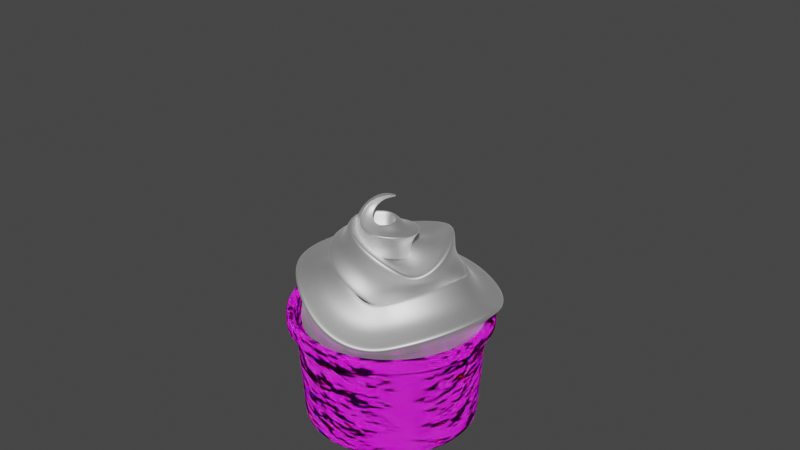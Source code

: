 # Source: ice_cream.blend  (saved by Blender 3.6.13; exported with 4.5.12 LTS)
import bpy
from mathutils import Matrix  # noqa: F401  (used for matrix-valued properties, if any)

bpy.ops.wm.read_factory_settings(use_empty=True)
scene = bpy.context.scene
scene.name = 'Scene'

# ---- collections
col_collection = bpy.data.collections.new('Collection'); scene.collection.children.link(col_collection)

# ---- images (referenced by path relative to the original .blend; pixels are not part of the script)
import os
ASSET_DIR = os.environ.get("B2B_ASSET_DIR", "")  # directory of the original .blend (textures are referenced by path, not embedded)
HERE = os.path.dirname(os.path.abspath(__file__))  # packed textures are extracted next to this script under _unpacked/

def load_image(name, relpath, width, height, colorspace="sRGB"):
    """Load a texture the original file referenced (path relative to the .blend, or extracted next to this script)."""
    p = next((c for c in (os.path.join(HERE, relpath), os.path.join(ASSET_DIR, relpath)) if relpath and os.path.exists(c)), "")
    if p:
        img = bpy.data.images.load(p, check_existing=True)
        img.name = name
    else:  # same state as the original file: an image datablock whose file is absent (Cycles renders it pink)
        img = bpy.data.images.new(name, width, height)
        img.source = "FILE"
        img.filepath = "//" + (relpath or name)
    img.colorspace_settings.name = colorspace
    return img
img_paper001_4k_jpg_roughness_jpg = load_image('Paper001_4K-JPG_Roughness.jpg', 'Paper001_4K-JPG_Roughness.jpg', 1024, 1024, 'Non-Color')
img_paper001_4k_jpg_normalgl_jpg = load_image('Paper001_4K-JPG_NormalGL.jpg', 'Paper001_4K-JPG_NormalGL.jpg', 1024, 1024, 'Non-Color')
img_paper001_4k_jpg_color_jpg = load_image('Paper001_4K-JPG_Color.jpg', 'Paper001_4K-JPG_Color.jpg', 1024, 1024, 'sRGB')
img_logo_png = load_image('logo.png', 'logo.png', 1024, 1024, 'sRGB')

# ---- materials (node trees are filled in below, after node groups)
mat_material_003 = bpy.data.materials.new('Material.003')
mat_material_003.use_transparent_shadow = False
mat_paper = bpy.data.materials.new('paper')
mat_paper.use_transparent_shadow = False

# ---- material node trees
mat_material_003.use_nodes = True; mat_material_003.node_tree.nodes.clear()
_N = mat_material_003.node_tree.nodes; _L = mat_material_003.node_tree.links
n0 = _N.new('ShaderNodeBsdfPrincipled'); n0.name = 'Principled BSDF'; n0.location = (-53, 350)
n0.distribution = 'GGX'
n0.subsurface_method = 'RANDOM_WALK_SKIN'
n0.inputs[0].default_value = (0.9904, 0.9904, 0.9904, 1.0)
n0.inputs[2].default_value = 0.6199
n0.inputs[3].default_value = 0.0
n0.inputs[8].default_value = 1.0
n0.inputs[9].default_value = (0.2, 0.2, 0.2)
n0.inputs[10].default_value = 0.04795
n0.inputs[11].default_value = 3.8
n0.inputs[12].default_value = 0.06022
n0.inputs[13].default_value = 0.9144
n0.inputs[19].default_value = 0.25
n0.inputs[20].default_value = 0.957
n0.inputs[24].default_value = 0.1505
n0.inputs[27].default_value = (0.0, 0.0, 0.0, 1.0)
n0.inputs[28].default_value = 1.0
n1 = _N.new('ShaderNodeOutputMaterial'); n1.name = 'Material Output'; n1.location = (237, 350)
_L.new(n0.outputs[0], n1.inputs[0])
n1.is_active_output = True
mat_paper.use_nodes = True; mat_paper.node_tree.nodes.clear()
_N = mat_paper.node_tree.nodes; _L = mat_paper.node_tree.links
n0 = _N.new('ShaderNodeTexImage'); n0.name = 'Image Texture.002'; n0.location = (-699, 61)
n0.image = img_paper001_4k_jpg_roughness_jpg
n1 = _N.new('ShaderNodeTexImage'); n1.name = 'Image Texture.001'; n1.location = (-711, -268)
n1.image = img_paper001_4k_jpg_normalgl_jpg
n2 = _N.new('ShaderNodeOutputMaterial'); n2.name = 'Material Output'; n2.location = (759, 327)
n3 = _N.new('ShaderNodeTexNoise'); n3.name = 'Noise Texture'; n3.location = (543, 204)
n3.inputs[2].default_value = 6.9
n4 = _N.new('ShaderNodeTexImage'); n4.name = 'Image Texture'; n4.location = (-719, 438)
n4.image = img_paper001_4k_jpg_color_jpg
n5 = _N.new('ShaderNodeRGBCurve'); n5.name = 'RGB Curves'; n5.location = (-410, 452)
_c = n5.mapping.curves[0]
while len(_c.points) > 2: _c.points.remove(_c.points[-1])
_c.points[0].location = (0.0, 0.0); _c.points[0].handle_type = 'AUTO'
_c.points[1].location = (0.19033, 0.73707); _c.points[1].handle_type = 'AUTO'
_p = _c.points.new(1.0, 1.0); _p.handle_type = 'AUTO'
_c = n5.mapping.curves[1]
while len(_c.points) > 2: _c.points.remove(_c.points[-1])
_c.points[0].location = (0.0, 0.0); _c.points[0].handle_type = 'AUTO'
_c.points[1].location = (0.52568, 0.26293); _c.points[1].handle_type = 'AUTO'
_p = _c.points.new(1.0, 1.0); _p.handle_type = 'AUTO'
_c = n5.mapping.curves[2]
while len(_c.points) > 2: _c.points.remove(_c.points[-1])
_c.points[0].location = (0.0, 0.0); _c.points[0].handle_type = 'AUTO'
_c.points[1].location = (0.87311, 0.51293); _c.points[1].handle_type = 'AUTO'
_p = _c.points.new(1.0, 1.0); _p.handle_type = 'AUTO'
_c = n5.mapping.curves[3]
while len(_c.points) > 2: _c.points.remove(_c.points[-1])
_c.points[0].location = (0.0, 0.0); _c.points[0].handle_type = 'AUTO'
_c.points[1].location = (0.39275, 0.60776); _c.points[1].handle_type = 'AUTO'
_p = _c.points.new(1.0, 1.0); _p.handle_type = 'AUTO'
n5.mapping.update()
n6 = _N.new('ShaderNodeMix'); n6.name = 'Mix'; n6.location = (-82, 759)
n6.data_type = 'RGBA'
n7 = _N.new('ShaderNodeTexImage'); n7.name = 'Image Texture.003'; n7.location = (-722, 809)
n7.image = img_logo_png
n7.extension = 'CLIP'
n8 = _N.new('ShaderNodeBsdfPrincipled'); n8.name = 'Principled BSDF'; n8.location = (176, 300)
n8.distribution = 'GGX'
n8.subsurface_method = 'RANDOM_WALK_SKIN'
n8.inputs[3].default_value = 1.45
n8.inputs[8].default_value = 1.0
n8.inputs[9].default_value = (3.4, 0.2, 0.1)
n8.inputs[10].default_value = 0.02405
n8.inputs[13].default_value = 0.02749
n8.inputs[27].default_value = (0.0, 0.0, 0.0, 1.0)
n8.inputs[28].default_value = 1.0
n9 = _N.new('ShaderNodeUVMap'); n9.name = 'UV Map'; n9.location = (-1027, 672)
n9.uv_map = 'Logo Map'
n10 = _N.new('ShaderNodeUVMap'); n10.name = 'UV Map.001'; n10.location = (-1079, 75)
n10.uv_map = 'Paper Map'
n11 = _N.new('ShaderNodeMix'); n11.name = 'Mix.001'; n11.location = (6, 180)
n11.data_type = 'RGBA'
n11.inputs[0].default_value = 0.02405
n11.inputs[7].default_value = (0.8, 0.8, 0.8, 1.0)
_L.new(n1.outputs[0], n8.inputs[5])
_L.new(n4.outputs[0], n5.inputs[1])
_L.new(n0.outputs[0], n8.inputs[2])
_L.new(n3.outputs[0], n2.inputs[2])
_L.new(n7.outputs[1], n6.inputs[0])
_L.new(n7.outputs[0], n6.inputs[7])
_L.new(n5.outputs[0], n6.inputs[6])
_L.new(n8.outputs[0], n2.inputs[0])
_L.new(n9.outputs[0], n7.inputs[0])
_L.new(n10.outputs[0], n4.inputs[0])
_L.new(n10.outputs[0], n0.inputs[0])
_L.new(n10.outputs[0], n1.inputs[0])
_L.new(n6.outputs[2], n11.inputs[6])
_L.new(n11.outputs[2], n8.inputs[0])
n2.is_active_output = True

# ---- world
world_world = bpy.data.worlds.new('World'); scene.world = world_world
world_world.use_nodes = True; world_world.node_tree.nodes.clear()
_N = world_world.node_tree.nodes; _L = world_world.node_tree.links
n0 = _N.new('ShaderNodeOutputWorld'); n0.name = 'World Output'; n0.location = (300, 300)
n1 = _N.new('ShaderNodeBackground'); n1.name = 'Background'; n1.location = (10, 300)
n1.inputs[0].default_value = (0.05088, 0.05088, 0.05088, 1.0)
_L.new(n1.outputs[0], n0.inputs[0])
n0.is_active_output = True
world_world.color = (0.05088, 0.05088, 0.05088)
world_world.use_sun_shadow = False
world_world.sun_shadow_jitter_overblur = 0.0

# ---- meshes
me_cylinder_002 = bpy.data.meshes.new('Cylinder.002')
me_cylinder_002.from_pydata([(1.487e-10, 0.8886, -0.575), (0.0, 0.9607, 0.1324), (0.1734, 0.8716, -0.575), (0.1874, 0.9422, 0.1324), (0.3401, 0.821, -0.575), (0.3676, 0.8875, 0.1324), (0.4937, 0.7389, -0.575), (0.5337, 0.7988, 0.1324), (0.6284, 0.6284, -0.575), (0.6793, 0.6793, 0.1324), (0.7389, 0.4937, -0.575), (0.7988, 0.5337, 0.1324), (0.821, 0.3401, -0.575), (0.8875, 0.3676, 0.1324), (0.8716, 0.1734, -0.575), (0.9422, 0.1874, 0.1324), (0.8886, -2.597e-11, -0.575), (0.9607, 0.0, 0.1324), (0.8716, -0.1734, -0.575), (0.9422, -0.1874, 0.1324), (0.821, -0.3401, -0.575), (0.8875, -0.3676, 0.1324), (0.7389, -0.4937, -0.575), (0.7988, -0.5337, 0.1324), (0.6284, -0.6284, -0.575), (0.6793, -0.6793, 0.1324), (0.4937, -0.7389, -0.575), (0.5337, -0.7988, 0.1324), (0.3401, -0.821, -0.575), (0.3676, -0.8875, 0.1324), (0.1734, -0.8716, -0.575), (0.1874, -0.9422, 0.1324), (1.487e-10, -0.8886, -0.575), (0.0, -0.9607, 0.1324), (-0.1734, -0.8716, -0.575), (-0.1874, -0.9422, 0.1324), (-0.3401, -0.821, -0.575), (-0.3676, -0.8875, 0.1324), (-0.4937, -0.7389, -0.575), (-0.5337, -0.7988, 0.1324), (-0.6284, -0.6284, -0.575), (-0.6793, -0.6793, 0.1324), (-0.7389, -0.4937, -0.575), (-0.7988, -0.5337, 0.1324), (-0.821, -0.3401, -0.575), (-0.8875, -0.3676, 0.1324), (-0.8716, -0.1734, -0.575), (-0.9422, -0.1874, 0.1324), (-0.8886, -2.597e-11, -0.575), (-0.9607, 0.0, 0.1324), (-0.8716, 0.1734, -0.575), (-0.9422, 0.1874, 0.1324), (-0.821, 0.3401, -0.575), (-0.8875, 0.3676, 0.1324), (-0.7389, 0.4937, -0.575), (-0.7988, 0.5337, 0.1324), (-0.6284, 0.6284, -0.575), (-0.6793, 0.6793, 0.1324), (-0.4937, 0.7389, -0.575), (-0.5337, 0.7988, 0.1324), (-0.3401, 0.821, -0.575), (-0.3676, 0.8875, 0.1324), (-0.1734, 0.8716, -0.575), (-0.1874, 0.9422, 0.1324), (1.487e-10, 0.925, -0.6091), (0.1805, 0.9073, -0.6091), (0.2123, 1.068, 0.6177), (-5.354e-10, 1.088, 0.6177), (0.354, 0.8546, -0.6091), (0.4165, 1.006, 0.6177), (0.5139, 0.7691, -0.6091), (0.6047, 0.905, 0.6177), (0.6541, 0.6541, -0.6091), (0.7696, 0.7696, 0.6177), (0.7691, 0.5139, -0.6091), (0.905, 0.6047, 0.6177), (0.8546, 0.354, -0.6091), (1.006, 0.4165, 0.6177), (0.9073, 0.1805, -0.6091), (1.068, 0.2123, 0.6177), (0.925, -2.597e-11, -0.6091), (1.088, 0.0, 0.6177), (0.9073, -0.1805, -0.6091), (1.068, -0.2123, 0.6177), (0.8546, -0.354, -0.6091), (1.006, -0.4165, 0.6177), (0.7691, -0.5139, -0.6091), (0.905, -0.6047, 0.6177), (0.6541, -0.6541, -0.6091), (0.7696, -0.7696, 0.6177), (0.5139, -0.7691, -0.6091), (0.6047, -0.905, 0.6177), (0.354, -0.8546, -0.6091), (0.4165, -1.006, 0.6177), (0.1805, -0.9073, -0.6091), (0.2123, -1.068, 0.6177), (1.487e-10, -0.925, -0.6091), (-5.354e-10, -1.088, 0.6177), (-0.1805, -0.9073, -0.6091), (-0.2123, -1.068, 0.6177), (-0.354, -0.8546, -0.6091), (-0.4165, -1.006, 0.6177), (-0.5139, -0.7691, -0.6091), (-0.6047, -0.905, 0.6177), (-0.6541, -0.6541, -0.6091), (-0.7696, -0.7696, 0.6177), (-0.7691, -0.5139, -0.6091), (-0.905, -0.6047, 0.6177), (-0.8546, -0.354, -0.6091), (-1.006, -0.4165, 0.6177), (-0.9073, -0.1805, -0.6091), (-1.068, -0.2123, 0.6177), (-0.925, -2.597e-11, -0.6091), (-1.088, 0.0, 0.6177), (-0.9073, 0.1805, -0.6091), (-1.068, 0.2123, 0.6177), (-0.8546, 0.354, -0.6091), (-1.006, 0.4165, 0.6177), (-0.7691, 0.5139, -0.6091), (-0.905, 0.6047, 0.6177), (-0.6541, 0.6541, -0.6091), (-0.7696, 0.7696, 0.6177), (-0.5139, 0.7691, -0.6091), (-0.6047, 0.905, 0.6177), (-0.354, 0.8546, -0.6091), (-0.4165, 1.006, 0.6177), (-0.1805, 0.9073, -0.6091), (-0.2123, 1.068, 0.6177), (0.0, 1.0, 0.495), (0.2123, 1.068, 0.4898), (0.4165, 1.006, 0.4898), (0.6047, 0.905, 0.4898), (0.7696, 0.7696, 0.4898), (0.905, 0.6047, 0.4898), (1.006, 0.4165, 0.4898), (1.068, 0.2123, 0.4898), (1.088, 0.0, 0.4898), (1.068, -0.2123, 0.4898), (1.006, -0.4165, 0.4898), (0.905, -0.6047, 0.4898), (0.7696, -0.7696, 0.4898), (0.6047, -0.905, 0.4898), (0.4165, -1.006, 0.4898), (0.2123, -1.068, 0.4898), (-5.354e-10, -1.088, 0.4898), (-0.2123, -1.068, 0.4898), (-0.4165, -1.006, 0.4898), (-0.6047, -0.905, 0.4898), (-0.7696, -0.7696, 0.4898), (-0.905, -0.6047, 0.4898), (-1.006, -0.4165, 0.4898), (-1.068, -0.2123, 0.4898), (-1.088, 0.0, 0.4898), (-1.068, 0.2123, 0.4898), (-1.006, 0.4165, 0.4898), (-0.905, 0.6047, 0.4898), (-0.7696, 0.7696, 0.4898), (-0.6047, 0.905, 0.4898), (-0.4165, 1.006, 0.4898), (-0.2123, 1.068, 0.4898), (0.1951, 0.9808, 0.6125), (0.0, 1.0, 0.6125), (0.3827, 0.9239, 0.6125), (0.5556, 0.8315, 0.6125), (0.7071, 0.7071, 0.6125), (0.8315, 0.5556, 0.6125), (0.9239, 0.3827, 0.6125), (0.9808, 0.1951, 0.6125), (1.0, 0.0, 0.6125), (0.9808, -0.1951, 0.6125), (0.9239, -0.3827, 0.6125), (0.8315, -0.5556, 0.6125), (0.7071, -0.7071, 0.6125), (0.5556, -0.8315, 0.6125), (0.3827, -0.9239, 0.6125), (0.1951, -0.9808, 0.6125), (0.0, -1.0, 0.6125), (-0.1951, -0.9808, 0.6125), (-0.3827, -0.9239, 0.6125), (-0.5556, -0.8315, 0.6125), (-0.7071, -0.7071, 0.6125), (-0.8315, -0.5556, 0.6125), (-0.9239, -0.3827, 0.6125), (-0.9808, -0.1951, 0.6125), (-1.0, 0.0, 0.6125), (-0.9808, 0.1951, 0.6125), (-0.9239, 0.3827, 0.6125), (-0.8315, 0.5556, 0.6125), (-0.7071, 0.7071, 0.6125), (-0.5556, 0.8315, 0.6125), (-0.3827, 0.9239, 0.6125), (-0.1951, 0.9808, 0.6125), (-0.1951, 0.9808, 0.495), (-5.354e-10, 1.088, 0.4898), (-0.3827, 0.9239, 0.495), (-0.5556, 0.8315, 0.495), (-0.7071, 0.7071, 0.495), (-0.8315, 0.5556, 0.495), (-0.9239, 0.3827, 0.495), (-0.9808, 0.1951, 0.495), (-1.0, 0.0, 0.495), (-0.9808, -0.1951, 0.495), (-0.9239, -0.3827, 0.495), (-0.8315, -0.5556, 0.495), (-0.7071, -0.7071, 0.495), (-0.5556, -0.8315, 0.495), (-0.3827, -0.9239, 0.495), (-0.1951, -0.9808, 0.495), (0.0, -1.0, 0.495), (0.1951, -0.9808, 0.495), (0.3827, -0.9239, 0.495), (0.5556, -0.8315, 0.495), (0.7071, -0.7071, 0.495), (0.8315, -0.5556, 0.495), (0.9239, -0.3827, 0.495), (0.9808, -0.1951, 0.495), (1.0, 0.0, 0.495), (0.9808, 0.1951, 0.495), (0.9239, 0.3827, 0.495), (0.8315, 0.5556, 0.495), (0.7071, 0.7071, 0.495), (0.5556, 0.8315, 0.495), (0.3827, 0.9239, 0.495), (0.1951, 0.9808, 0.495)], [], [(193, 67, 66, 129), (129, 66, 69, 130), (130, 69, 71, 131), (131, 71, 73, 132), (132, 73, 75, 133), (133, 75, 77, 134), (134, 77, 79, 135), (135, 79, 81, 136), (136, 81, 83, 137), (137, 83, 85, 138), (138, 85, 87, 139), (139, 87, 89, 140), (140, 89, 91, 141), (141, 91, 93, 142), (142, 93, 95, 143), (143, 95, 97, 144), (144, 97, 99, 145), (145, 99, 101, 146), (146, 101, 103, 147), (147, 103, 105, 148), (148, 105, 107, 149), (149, 107, 109, 150), (150, 109, 111, 151), (151, 111, 113, 152), (152, 113, 115, 153), (153, 115, 117, 154), (154, 117, 119, 155), (155, 119, 121, 156), (156, 121, 123, 157), (157, 123, 125, 158), (3, 1, 63, 61, 59, 57, 55, 53, 51, 49, 47, 45, 43, 41, 39, 37, 35, 33, 31, 29, 27, 25, 23, 21, 19, 17, 15, 13, 11, 9, 7, 5), (158, 125, 127, 159), (159, 127, 67, 193), (0, 2, 4, 6, 8, 10, 12, 14, 16, 18, 20, 22, 24, 26, 28, 30, 32, 34, 36, 38, 40, 42, 44, 46, 48, 50, 52, 54, 56, 58, 60, 62), (2, 0, 64, 65), (1, 3, 160, 161), (4, 2, 65, 68), (3, 5, 162, 160), (6, 4, 68, 70), (5, 7, 163, 162), (8, 6, 70, 72), (7, 9, 164, 163), (10, 8, 72, 74), (9, 11, 165, 164), (12, 10, 74, 76), (11, 13, 166, 165), (14, 12, 76, 78), (13, 15, 167, 166), (16, 14, 78, 80), (15, 17, 168, 167), (18, 16, 80, 82), (17, 19, 169, 168), (20, 18, 82, 84), (19, 21, 170, 169), (22, 20, 84, 86), (21, 23, 171, 170), (24, 22, 86, 88), (23, 25, 172, 171), (26, 24, 88, 90), (25, 27, 173, 172), (28, 26, 90, 92), (27, 29, 174, 173), (30, 28, 92, 94), (29, 31, 175, 174), (32, 30, 94, 96), (31, 33, 176, 175), (34, 32, 96, 98), (33, 35, 177, 176), (36, 34, 98, 100), (35, 37, 178, 177), (38, 36, 100, 102), (37, 39, 179, 178), (40, 38, 102, 104), (39, 41, 180, 179), (42, 40, 104, 106), (41, 43, 181, 180), (44, 42, 106, 108), (43, 45, 182, 181), (46, 44, 108, 110), (45, 47, 183, 182), (48, 46, 110, 112), (47, 49, 184, 183), (50, 48, 112, 114), (49, 51, 185, 184), (52, 50, 114, 116), (51, 53, 186, 185), (54, 52, 116, 118), (53, 55, 187, 186), (56, 54, 118, 120), (55, 57, 188, 187), (58, 56, 120, 122), (57, 59, 189, 188), (60, 58, 122, 124), (59, 61, 190, 189), (62, 60, 124, 126), (61, 63, 191, 190), (0, 62, 126, 64), (63, 1, 161, 191), (126, 192, 128, 64), (124, 194, 192, 126), (122, 195, 194, 124), (120, 196, 195, 122), (118, 197, 196, 120), (116, 198, 197, 118), (114, 199, 198, 116), (112, 200, 199, 114), (110, 201, 200, 112), (108, 202, 201, 110), (106, 203, 202, 108), (104, 204, 203, 106), (102, 205, 204, 104), (100, 206, 205, 102), (98, 207, 206, 100), (96, 208, 207, 98), (94, 209, 208, 96), (92, 210, 209, 94), (90, 211, 210, 92), (88, 212, 211, 90), (86, 213, 212, 88), (84, 214, 213, 86), (82, 215, 214, 84), (80, 216, 215, 82), (78, 217, 216, 80), (76, 218, 217, 78), (74, 219, 218, 76), (72, 220, 219, 74), (70, 221, 220, 72), (68, 222, 221, 70), (65, 223, 222, 68), (64, 128, 223, 65), (66, 67, 161, 160), (69, 66, 160, 162), (71, 69, 162, 163), (73, 71, 163, 164), (75, 73, 164, 165), (77, 75, 165, 166), (79, 77, 166, 167), (81, 79, 167, 168), (83, 81, 168, 169), (85, 83, 169, 170), (87, 85, 170, 171), (89, 87, 171, 172), (91, 89, 172, 173), (93, 91, 173, 174), (95, 93, 174, 175), (97, 95, 175, 176), (99, 97, 176, 177), (101, 99, 177, 178), (103, 101, 178, 179), (105, 103, 179, 180), (107, 105, 180, 181), (109, 107, 181, 182), (111, 109, 182, 183), (113, 111, 183, 184), (115, 113, 184, 185), (117, 115, 185, 186), (119, 117, 186, 187), (121, 119, 187, 188), (123, 121, 188, 189), (125, 123, 189, 190), (127, 125, 190, 191), (67, 127, 191, 161), (159, 193, 128, 192), (158, 159, 192, 194), (157, 158, 194, 195), (156, 157, 195, 196), (155, 156, 196, 197), (154, 155, 197, 198), (153, 154, 198, 199), (152, 153, 199, 200), (151, 152, 200, 201), (150, 151, 201, 202), (149, 150, 202, 203), (148, 149, 203, 204), (147, 148, 204, 205), (146, 147, 205, 206), (145, 146, 206, 207), (144, 145, 207, 208), (143, 144, 208, 209), (142, 143, 209, 210), (141, 142, 210, 211), (140, 141, 211, 212), (139, 140, 212, 213), (138, 139, 213, 214), (137, 138, 214, 215), (136, 137, 215, 216), (135, 136, 216, 217), (134, 135, 217, 218), (133, 134, 218, 219), (132, 133, 219, 220), (131, 132, 220, 221), (130, 131, 221, 222), (129, 130, 222, 223), (193, 129, 223, 128)])
_k = {(64, 65): 0.6, (160, 161): 0.35624, (65, 68): 0.6, (160, 162): 0.35624, (68, 70): 0.6, (162, 163): 0.35624, (70, 72): 0.6, (163, 164): 0.35624, (72, 74): 0.6, (164, 165): 0.35624, (74, 76): 0.6, (165, 166): 0.35624, (76, 78): 0.6, (166, 167): 0.35624, (78, 80): 0.6, (167, 168): 0.35624, (80, 82): 0.6, (168, 169): 0.35624, (82, 84): 0.6, (169, 170): 0.35624, (84, 86): 0.6, (170, 171): 0.35624, (86, 88): 0.6, (171, 172): 0.35624, (88, 90): 0.6, (172, 173): 0.35624, (90, 92): 0.6, (173, 174): 0.35624, (92, 94): 0.6, (174, 175): 0.35624, (94, 96): 0.6, (175, 176): 0.35624, (96, 98): 0.6, (176, 177): 0.35624, (98, 100): 0.6, (177, 178): 0.35624, (100, 102): 0.6, (178, 179): 0.35624, (102, 104): 0.6, (179, 180): 0.35624, (104, 106): 0.6, (180, 181): 0.35624, (106, 108): 0.6, (181, 182): 0.35624, (108, 110): 0.6, (182, 183): 0.35624, (110, 112): 0.6, (183, 184): 0.35624, (112, 114): 0.6, (184, 185): 0.35624, (114, 116): 0.6, (185, 186): 0.35624, (116, 118): 0.6, (186, 187): 0.35624, (118, 120): 0.6, (187, 188): 0.35624, (120, 122): 0.6, (188, 189): 0.35624, (122, 124): 0.6, (189, 190): 0.35624, (124, 126): 0.6, (190, 191): 0.35624, (64, 126): 0.6, (161, 191): 0.35624, (0, 2): 1.0, (1, 3): 1.0, (2, 4): 1.0, (3, 5): 1.0, (4, 6): 1.0, (5, 7): 1.0, (6, 8): 1.0, (7, 9): 1.0, (8, 10): 1.0, (9, 11): 1.0, (10, 12): 1.0, (11, 13): 1.0, (12, 14): 1.0, (13, 15): 1.0, (14, 16): 1.0, (15, 17): 1.0, (16, 18): 1.0, (17, 19): 1.0, (18, 20): 1.0, (19, 21): 1.0, (20, 22): 1.0, (21, 23): 1.0, (22, 24): 1.0, (23, 25): 1.0, (24, 26): 1.0, (25, 27): 1.0, (26, 28): 1.0, (27, 29): 1.0, (28, 30): 1.0, (29, 31): 1.0, (30, 32): 1.0, (31, 33): 1.0, (32, 34): 1.0, (33, 35): 1.0, (34, 36): 1.0, (35, 37): 1.0, (36, 38): 1.0, (37, 39): 1.0, (38, 40): 1.0, (39, 41): 1.0, (40, 42): 1.0, (41, 43): 1.0, (42, 44): 1.0, (43, 45): 1.0, (44, 46): 1.0, (45, 47): 1.0, (46, 48): 1.0, (47, 49): 1.0, (48, 50): 1.0, (49, 51): 1.0, (50, 52): 1.0, (51, 53): 1.0, (52, 54): 1.0, (53, 55): 1.0, (54, 56): 1.0, (55, 57): 1.0, (56, 58): 1.0, (57, 59): 1.0, (58, 60): 1.0, (59, 61): 1.0, (60, 62): 1.0, (61, 63): 1.0, (0, 62): 1.0, (1, 63): 1.0, (128, 192): 0.96493, (192, 194): 0.96493, (194, 195): 0.96493, (195, 196): 0.96493, (196, 197): 0.96493, (197, 198): 0.96493, (198, 199): 0.96493, (199, 200): 0.96493, (200, 201): 0.96493, (201, 202): 0.96493, (202, 203): 0.96493, (203, 204): 0.96493, (204, 205): 0.96493, (205, 206): 0.96493, (206, 207): 0.96493, (207, 208): 0.96493, (208, 209): 0.96493, (209, 210): 0.96493, (210, 211): 0.96493, (211, 212): 0.96493, (212, 213): 0.96493, (213, 214): 0.96493, (214, 215): 0.96493, (215, 216): 0.96493, (216, 217): 0.96493, (217, 218): 0.96493, (218, 219): 0.96493, (219, 220): 0.96493, (220, 221): 0.96493, (221, 222): 0.96493, (222, 223): 0.96493, (128, 223): 0.96493, (66, 67): 0.28046, (66, 69): 0.28046, (69, 71): 0.28046, (71, 73): 0.28046, (73, 75): 0.28046, (75, 77): 0.28046, (77, 79): 0.28046, (79, 81): 0.28046, (81, 83): 0.28046, (83, 85): 0.28046, (85, 87): 0.28046, (87, 89): 0.28046, (89, 91): 0.28046, (91, 93): 0.28046, (93, 95): 0.28046, (95, 97): 0.28046, (97, 99): 0.28046, (99, 101): 0.28046, (101, 103): 0.28046, (103, 105): 0.28046, (105, 107): 0.28046, (107, 109): 0.28046, (109, 111): 0.28046, (111, 113): 0.28046, (113, 115): 0.28046, (115, 117): 0.28046, (117, 119): 0.28046, (119, 121): 0.28046, (121, 123): 0.28046, (123, 125): 0.28046, (125, 127): 0.28046, (67, 127): 0.28046, (159, 193): 1.0, (158, 159): 1.0, (157, 158): 1.0, (156, 157): 1.0, (155, 156): 1.0, (154, 155): 1.0, (153, 154): 1.0, (152, 153): 1.0, (151, 152): 1.0, (150, 151): 1.0, (149, 150): 1.0, (148, 149): 1.0, (147, 148): 1.0, (146, 147): 1.0, (145, 146): 1.0, (144, 145): 1.0, (143, 144): 1.0, (142, 143): 1.0, (141, 142): 1.0, (140, 141): 1.0, (139, 140): 1.0, (138, 139): 1.0, (137, 138): 1.0, (136, 137): 1.0, (135, 136): 1.0, (134, 135): 1.0, (133, 134): 1.0, (132, 133): 1.0, (131, 132): 1.0, (130, 131): 1.0, (129, 130): 1.0, (129, 193): 1.0}
me_cylinder_002.attributes.new('crease_edge', 'FLOAT', 'EDGE').data.foreach_set('value', [_k.get((min(e.vertices), max(e.vertices)), 0.0) for e in me_cylinder_002.edges])
_uv = me_cylinder_002.uv_layers.new(name='Paper Map')
_uv.uv.foreach_set('vector', [0.7908, 0.5424, 0.76, 0.5358, 0.7607, 0.4539, 0.7919, 0.451, 0.7919, 0.451, 0.7607, 0.4539, 0.7527, 0.3728, 0.7834, 0.3601, 0.7834, 0.3601, 0.7527, 0.3728, 0.7352, 0.2946, 0.7642, 0.271, 0.7642, 0.271, 0.7352, 0.2946, 0.709, 0.2228, 0.7343, 0.1896, 0.7343, 0.1896, 0.709, 0.2228, 0.6744, 0.1631, 0.695, 0.122, 0.695, 0.122, 0.6744, 0.1631, 0.6338, 0.1168, 0.6494, 0.06989, 0.6494, 0.06989, 0.6338, 0.1168, 0.5893, 0.08393, 0.5995, 0.03297, 0.5995, 0.03297, 0.5893, 0.08393, 0.5416, 0.06601, 0.546, 0.013, 0.546, 0.013, 0.5416, 0.06601, 0.4927, 0.06434, 0.491, 0.01001, 0.491, 0.01001, 0.4927, 0.06434, 0.4443, 0.07782, 0.4367, 0.02485, 0.4367, 0.02485, 0.4443, 0.07782, 0.3978, 0.1077, 0.384, 0.05801, 0.384, 0.05801, 0.3978, 0.1077, 0.3555, 0.1527, 0.336, 0.1085, 0.336, 0.1085, 0.3555, 0.1527, 0.3197, 0.212, 0.2954, 0.1757, 0.2954, 0.1757, 0.3197, 0.212, 0.2917, 0.2819, 0.2638, 0.2551, 0.2638, 0.2551, 0.2917, 0.2819, 0.2728, 0.3589, 0.2428, 0.3422, 0.2428, 0.3422, 0.2728, 0.3589, 0.2626, 0.4397, 0.2319, 0.433, 0.2319, 0.433, 0.2626, 0.4397, 0.262, 0.5215, 0.2308, 0.5244, 0.2308, 0.5244, 0.262, 0.5215, 0.2699, 0.6026, 0.2392, 0.6152, 0.2392, 0.6152, 0.2699, 0.6026, 0.2874, 0.6807, 0.2584, 0.7043, 0.2584, 0.7043, 0.2874, 0.6807, 0.3136, 0.7525, 0.2883, 0.7857, 0.2883, 0.7857, 0.3136, 0.7525, 0.3482, 0.8122, 0.3275, 0.8533, 0.3275, 0.8533, 0.3482, 0.8122, 0.3887, 0.8585, 0.3732, 0.9054, 0.3732, 0.9054, 0.3887, 0.8585, 0.4333, 0.8914, 0.423, 0.9424, 0.423, 0.9424, 0.4333, 0.8914, 0.481, 0.9094, 0.4766, 0.9624, 0.4766, 0.9624, 0.481, 0.9094, 0.5299, 0.9111, 0.5316, 0.9655, 0.5316, 0.9655, 0.5299, 0.9111, 0.5783, 0.8977, 0.5859, 0.9507, 0.5859, 0.9507, 0.5783, 0.8977, 0.6248, 0.8678, 0.6386, 0.9175, 0.6386, 0.9175, 0.6248, 0.8678, 0.6671, 0.8228, 0.6867, 0.867, 0.6867, 0.867, 0.6671, 0.8228, 0.703, 0.7635, 0.7272, 0.7998, 0.7272, 0.7998, 0.703, 0.7635, 0.731, 0.6936, 0.7589, 0.7204, 0.7845, 0.6751, 0.776, 0.6402, 0.7716, 0.603, 0.7716, 0.5652, 0.776, 0.5281, 0.7845, 0.4931, 0.7968, 0.4616, 0.8125, 0.4349, 0.8309, 0.4138, 0.8514, 0.3994, 0.8732, 0.392, 0.8954, 0.392, 0.9172, 0.3994, 0.9377, 0.4138, 0.9561, 0.4349, 0.9718, 0.4616, 0.9842, 0.4931, 0.9927, 0.5281, 0.997, 0.5652, 0.997, 0.603, 0.9927, 0.6402, 0.9842, 0.6751, 0.9718, 0.7066, 0.9561, 0.7334, 0.9377, 0.7544, 0.9172, 0.7689, 0.8954, 0.7763, 0.8732, 0.7763, 0.8514, 0.7689, 0.8309, 0.7544, 0.8125, 0.7334, 0.7968, 0.7066, 0.7589, 0.7204, 0.731, 0.6936, 0.7498, 0.6166, 0.7799, 0.6333, 0.7799, 0.6333, 0.7498, 0.6166, 0.76, 0.5358, 0.7908, 0.5424, 0.6843, 0.1252, 0.724, 0.1929, 0.7552, 0.2726, 0.7767, 0.3611, 0.7877, 0.455, 0.7877, 0.5508, 0.7767, 0.6447, 0.7552, 0.7332, 0.724, 0.8129, 0.6843, 0.8806, 0.6376, 0.9338, 0.5857, 0.9704, 0.5306, 0.9891, 0.4745, 0.9891, 0.4194, 0.9704, 0.3675, 0.9338, 0.3208, 0.8806, 0.2811, 0.8129, 0.2498, 0.7332, 0.2284, 0.6447, 0.2174, 0.5508, 0.2174, 0.455, 0.2284, 0.3611, 0.2498, 0.2726, 0.2811, 0.1929, 0.3208, 0.1252, 0.3675, 0.072, 0.4194, 0.03534, 0.4745, 0.01666, 0.5306, 0.01666, 0.5857, 0.03534, 0.6376, 0.072, 0.7977, 0.5353, 0.7974, 0.4515, 0.8233, 0.4468, 0.824, 0.5389, 0.6867, 0.5404, 0.6876, 0.4826, 0.7998, 0.4668, 0.7982, 0.5617, 0.7886, 0.6177, 0.7977, 0.5353, 0.824, 0.5389, 0.8142, 0.6301, 0.6876, 0.4826, 0.6818, 0.4256, 0.79, 0.3733, 0.7998, 0.4668, 0.7701, 0.6956, 0.7886, 0.6177, 0.8142, 0.6301, 0.7938, 0.7164, 0.6818, 0.4256, 0.6694, 0.3716, 0.7693, 0.2835, 0.79, 0.3733, 0.7427, 0.7659, 0.7701, 0.6956, 0.7938, 0.7164, 0.7637, 0.7946, 0.6694, 0.3716, 0.6508, 0.3228, 0.7392, 0.2011, 0.7693, 0.2835, 0.7075, 0.8259, 0.7427, 0.7659, 0.7637, 0.7946, 0.7248, 0.862, 0.6508, 0.3228, 0.6273, 0.2817, 0.6997, 0.132, 0.7392, 0.2011, 0.6662, 0.8729, 0.7075, 0.8259, 0.7248, 0.862, 0.6785, 0.9129, 0.6273, 0.2817, 0.5996, 0.2491, 0.6533, 0.07782, 0.6997, 0.132, 0.6204, 0.9043, 0.6662, 0.8729, 0.6785, 0.9129, 0.6279, 0.9485, 0.5996, 0.2491, 0.5681, 0.2262, 0.6015, 0.04061, 0.6533, 0.07782, 0.5718, 0.9202, 0.6204, 0.9043, 0.6279, 0.9485, 0.574, 0.9648, 0.5681, 0.2262, 0.5341, 0.2141, 0.5462, 0.02071, 0.6015, 0.04061, 0.5226, 0.9189, 0.5718, 0.9202, 0.574, 0.9648, 0.5199, 0.964, 0.5341, 0.2141, 0.4993, 0.2124, 0.4897, 0.01744, 0.5462, 0.02071, 0.474, 0.9014, 0.5226, 0.9189, 0.5199, 0.964, 0.4662, 0.9452, 0.4993, 0.2124, 0.465, 0.2221, 0.4338, 0.03392, 0.4897, 0.01744, 0.4278, 0.8682, 0.474, 0.9014, 0.4662, 0.9452, 0.4151, 0.9091, 0.465, 0.2221, 0.4325, 0.243, 0.3804, 0.06871, 0.4338, 0.03392, 0.3862, 0.8196, 0.4278, 0.8682, 0.4151, 0.9091, 0.3684, 0.8561, 0.4325, 0.243, 0.4031, 0.2742, 0.332, 0.1213, 0.3804, 0.06871, 0.3506, 0.7586, 0.3862, 0.8196, 0.3684, 0.8561, 0.3292, 0.7874, 0.4031, 0.2742, 0.3778, 0.3145, 0.2905, 0.1887, 0.332, 0.1213, 0.323, 0.687, 0.3506, 0.7586, 0.3292, 0.7874, 0.299, 0.708, 0.3778, 0.3145, 0.3578, 0.3622, 0.2581, 0.2688, 0.2905, 0.1887, 0.3043, 0.6082, 0.323, 0.687, 0.299, 0.708, 0.2786, 0.6207, 0.3578, 0.3622, 0.3436, 0.4154, 0.2357, 0.3572, 0.2581, 0.2688, 0.2947, 0.5254, 0.3043, 0.6082, 0.2786, 0.6207, 0.2686, 0.5295, 0.3436, 0.4154, 0.3359, 0.4721, 0.2245, 0.4508, 0.2357, 0.3572, 0.2951, 0.441, 0.2947, 0.5254, 0.2686, 0.5295, 0.2686, 0.4368, 0.3359, 0.4721, 0.3349, 0.53, 0.2229, 0.5456, 0.2245, 0.4508, 0.3049, 0.3579, 0.2951, 0.441, 0.2686, 0.4368, 0.2792, 0.345, 0.3349, 0.53, 0.3408, 0.587, 0.2327, 0.6391, 0.2229, 0.5456, 0.3239, 0.2796, 0.3049, 0.3579, 0.2792, 0.345, 0.3002, 0.2583, 0.3408, 0.587, 0.3531, 0.6409, 0.2533, 0.7288, 0.2327, 0.6391, 0.3516, 0.2091, 0.3239, 0.2796, 0.3002, 0.2583, 0.3307, 0.1801, 0.3531, 0.6409, 0.3715, 0.6895, 0.2834, 0.8112, 0.2533, 0.7288, 0.3871, 0.1492, 0.3516, 0.2091, 0.3307, 0.1801, 0.3699, 0.1131, 0.3715, 0.6895, 0.395, 0.7306, 0.3229, 0.8802, 0.2834, 0.8112, 0.4283, 0.1026, 0.3871, 0.1492, 0.3699, 0.1131, 0.4161, 0.06274, 0.395, 0.7306, 0.423, 0.7635, 0.3693, 0.9345, 0.3229, 0.8802, 0.4739, 0.07111, 0.4283, 0.1026, 0.4161, 0.06274, 0.4664, 0.02715, 0.423, 0.7635, 0.4546, 0.7864, 0.4211, 0.9718, 0.3693, 0.9345, 0.5221, 0.0557, 0.4739, 0.07111, 0.4664, 0.02715, 0.52, 0.0114, 0.4546, 0.7864, 0.4886, 0.7984, 0.4764, 0.9917, 0.4211, 0.9718, 0.571, 0.05697, 0.5221, 0.0557, 0.52, 0.0114, 0.5737, 0.01227, 0.4886, 0.7984, 0.5234, 0.8001, 0.533, 0.995, 0.4764, 0.9917, 0.619, 0.07473, 0.571, 0.05697, 0.5737, 0.01227, 0.627, 0.03129, 0.5234, 0.8001, 0.5577, 0.7904, 0.5888, 0.9786, 0.533, 0.995, 0.6646, 0.1085, 0.619, 0.07473, 0.627, 0.03129, 0.6775, 0.06796, 0.5577, 0.7904, 0.5901, 0.7695, 0.6422, 0.9438, 0.5888, 0.9786, 0.7058, 0.1574, 0.6646, 0.1085, 0.6775, 0.06796, 0.7237, 0.1214, 0.5901, 0.7695, 0.6196, 0.7383, 0.6906, 0.8913, 0.6422, 0.9438, 0.7409, 0.2189, 0.7058, 0.1574, 0.7237, 0.1214, 0.7623, 0.1904, 0.6196, 0.7383, 0.6449, 0.698, 0.7322, 0.8238, 0.6906, 0.8913, 0.7681, 0.2907, 0.7409, 0.2189, 0.7623, 0.1904, 0.7921, 0.2698, 0.6449, 0.698, 0.6649, 0.6502, 0.7646, 0.7437, 0.7322, 0.8238, 0.7873, 0.3693, 0.7681, 0.2907, 0.7921, 0.2698, 0.8128, 0.3564, 0.6649, 0.6502, 0.679, 0.597, 0.787, 0.6553, 0.7646, 0.7437, 0.7974, 0.4515, 0.7873, 0.3693, 0.8128, 0.3564, 0.8233, 0.4468, 0.679, 0.597, 0.6867, 0.5404, 0.7982, 0.5617, 0.787, 0.6553, 0.5552, 0.4061, 0.7118, 0.1843, 0.7429, 0.264, 0.565, 0.4289, 0.543, 0.3867, 0.672, 0.116, 0.7118, 0.1843, 0.5552, 0.4061, 0.5288, 0.3718, 0.6248, 0.06202, 0.672, 0.116, 0.543, 0.3867, 0.5131, 0.3618, 0.5721, 0.02452, 0.6248, 0.06202, 0.5288, 0.3718, 0.4965, 0.3573, 0.5159, 0.005226, 0.5721, 0.02452, 0.5131, 0.3618, 0.4798, 0.3583, 0.4582, 0.005102, 0.5159, 0.005226, 0.4965, 0.3573, 0.4636, 0.3649, 0.4013, 0.0244, 0.4582, 0.005102, 0.4798, 0.3583, 0.4484, 0.3768, 0.3475, 0.06262, 0.4013, 0.0244, 0.4636, 0.3649, 0.4346, 0.3923, 0.3019, 0.1238, 0.3475, 0.06262, 0.4484, 0.3768, 0.4232, 0.4131, 0.2616, 0.1932, 0.3019, 0.1238, 0.4346, 0.3923, 0.414, 0.4364, 0.2338, 0.278, 0.2616, 0.1932, 0.4232, 0.4131, 0.4082, 0.463, 0.2126, 0.3669, 0.2338, 0.278, 0.414, 0.4364, 0.4051, 0.4904, 0.206, 0.4618, 0.2126, 0.3669, 0.4082, 0.463, 0.4057, 0.5188, 0.2063, 0.556, 0.206, 0.4618, 0.4051, 0.4904, 0.4095, 0.5462, 0.2174, 0.6488, 0.2063, 0.556, 0.4057, 0.5188, 0.4165, 0.5718, 0.2389, 0.7366, 0.2174, 0.6488, 0.4095, 0.5462, 0.4262, 0.5944, 0.2702, 0.816, 0.2389, 0.7366, 0.4165, 0.5718, 0.4384, 0.6132, 0.3101, 0.8837, 0.2702, 0.816, 0.4262, 0.5944, 0.4525, 0.6276, 0.3573, 0.9372, 0.3101, 0.8837, 0.4384, 0.6132, 0.4682, 0.6368, 0.4098, 0.9741, 0.3573, 0.9372, 0.4525, 0.6276, 0.4848, 0.6411, 0.4659, 0.993, 0.4098, 0.9741, 0.4682, 0.6368, 0.5017, 0.6404, 0.5233, 0.993, 0.4659, 0.993, 0.4848, 0.6411, 0.5181, 0.6341, 0.5799, 0.9738, 0.5233, 0.993, 0.5017, 0.6404, 0.5334, 0.6225, 0.6335, 0.936, 0.5799, 0.9738, 0.5181, 0.6341, 0.5471, 0.6072, 0.679, 0.8753, 0.6335, 0.936, 0.5334, 0.6225, 0.5586, 0.5869, 0.7192, 0.8064, 0.679, 0.8753, 0.5471, 0.6072, 0.5675, 0.5636, 0.7471, 0.722, 0.7192, 0.8064, 0.5586, 0.5869, 0.5735, 0.5375, 0.7684, 0.6335, 0.7471, 0.722, 0.5675, 0.5636, 0.5763, 0.5098, 0.7752, 0.5389, 0.7684, 0.6335, 0.5735, 0.5375, 0.5758, 0.4817, 0.7751, 0.4449, 0.7752, 0.5389, 0.5763, 0.5098, 0.572, 0.4544, 0.7642, 0.352, 0.7751, 0.4449, 0.5758, 0.4817, 0.565, 0.4289, 0.7429, 0.264, 0.7642, 0.352, 0.572, 0.4544, 0.7649, 0.4578, 0.7642, 0.5526, 0.7408, 0.5481, 0.7422, 0.4607, 0.7557, 0.364, 0.7649, 0.4578, 0.7422, 0.4607, 0.7332, 0.3745, 0.7355, 0.2736, 0.7557, 0.364, 0.7332, 0.3745, 0.7141, 0.2918, 0.7051, 0.1905, 0.7355, 0.2736, 0.7141, 0.2918, 0.6864, 0.2158, 0.6651, 0.1214, 0.7051, 0.1905, 0.6864, 0.2158, 0.65, 0.1522, 0.6182, 0.06786, 0.6651, 0.1214, 0.65, 0.1522, 0.6072, 0.1022, 0.5667, 0.02983, 0.6182, 0.06786, 0.6072, 0.1022, 0.5596, 0.06793, 0.5114, 0.009092, 0.5667, 0.02983, 0.5596, 0.06793, 0.5086, 0.0496, 0.4549, 0.007157, 0.5114, 0.009092, 0.5086, 0.0496, 0.4565, 0.04658, 0.3989, 0.02275, 0.4549, 0.007157, 0.4565, 0.04658, 0.405, 0.06177, 0.3452, 0.05732, 0.3989, 0.02275, 0.405, 0.06177, 0.3558, 0.09382, 0.2962, 0.1094, 0.3452, 0.05732, 0.3558, 0.09382, 0.3112, 0.1423, 0.2547, 0.178, 0.2962, 0.1094, 0.3112, 0.1423, 0.273, 0.2044, 0.2224, 0.2589, 0.2547, 0.178, 0.273, 0.2044, 0.2431, 0.2782, 0.2005, 0.3479, 0.2224, 0.2589, 0.2431, 0.2782, 0.2225, 0.3596, 0.1887, 0.4414, 0.2005, 0.3479, 0.2225, 0.3596, 0.2122, 0.4459, 0.188, 0.5361, 0.1887, 0.4414, 0.2122, 0.4459, 0.2107, 0.5332, 0.1971, 0.6299, 0.188, 0.5361, 0.2107, 0.5332, 0.2197, 0.6194, 0.2174, 0.7202, 0.1971, 0.6299, 0.2197, 0.6194, 0.2387, 0.702, 0.2477, 0.8033, 0.2174, 0.7202, 0.2387, 0.702, 0.2664, 0.7779, 0.2878, 0.8724, 0.2477, 0.8033, 0.2664, 0.7779, 0.3028, 0.8416, 0.3346, 0.926, 0.2878, 0.8724, 0.3028, 0.8416, 0.3456, 0.8916, 0.3861, 0.964, 0.3346, 0.926, 0.3456, 0.8916, 0.3933, 0.9259, 0.4414, 0.9848, 0.3861, 0.964, 0.3933, 0.9259, 0.4443, 0.9443, 0.498, 0.9868, 0.4414, 0.9848, 0.4443, 0.9443, 0.4964, 0.9474, 0.554, 0.9712, 0.498, 0.9868, 0.4964, 0.9474, 0.5478, 0.9322, 0.6077, 0.9367, 0.554, 0.9712, 0.5478, 0.9322, 0.5971, 0.9002, 0.6567, 0.8846, 0.6077, 0.9367, 0.5971, 0.9002, 0.6417, 0.8518, 0.6982, 0.816, 0.6567, 0.8846, 0.6417, 0.8518, 0.6799, 0.7896, 0.7306, 0.7352, 0.6982, 0.816, 0.6799, 0.7896, 0.7098, 0.7158, 0.7524, 0.6461, 0.7306, 0.7352, 0.7098, 0.7158, 0.7304, 0.6344, 0.7642, 0.5526, 0.7524, 0.6461, 0.7304, 0.6344, 0.7408, 0.5481, 0.7545, 0.6384, 0.7645, 0.5551, 0.787, 0.5591, 0.7767, 0.6497, 0.7352, 0.7182, 0.7545, 0.6384, 0.7767, 0.6497, 0.7563, 0.7372, 0.7062, 0.7911, 0.7352, 0.7182, 0.7563, 0.7372, 0.7253, 0.8187, 0.669, 0.8527, 0.7062, 0.7911, 0.7253, 0.8187, 0.6832, 0.8838, 0.6249, 0.899, 0.669, 0.8527, 0.6832, 0.8838, 0.6359, 0.9372, 0.5766, 0.9294, 0.6249, 0.899, 0.6359, 0.9372, 0.5822, 0.9683, 0.5268, 0.943, 0.5766, 0.9294, 0.5822, 0.9683, 0.5283, 0.9809, 0.4764, 0.9402, 0.5268, 0.943, 0.5283, 0.9809, 0.4734, 0.9809, 0.4273, 0.9218, 0.4764, 0.9402, 0.4734, 0.9809, 0.4203, 0.9577, 0.3816, 0.8879, 0.4273, 0.9218, 0.4203, 0.9577, 0.3707, 0.9225, 0.3397, 0.8401, 0.3816, 0.8879, 0.3707, 0.9225, 0.3248, 0.871, 0.3037, 0.7781, 0.3397, 0.8401, 0.3248, 0.871, 0.2851, 0.8037, 0.2763, 0.7035, 0.3037, 0.7781, 0.2851, 0.8037, 0.2538, 0.7222, 0.2587, 0.6218, 0.2763, 0.7035, 0.2538, 0.7222, 0.2362, 0.6312, 0.251, 0.5386, 0.2587, 0.6218, 0.2362, 0.6312, 0.2293, 0.541, 0.252, 0.4547, 0.251, 0.5386, 0.2293, 0.541, 0.2295, 0.4507, 0.262, 0.3715, 0.252, 0.4547, 0.2295, 0.4507, 0.2398, 0.3601, 0.2812, 0.2917, 0.262, 0.3715, 0.2398, 0.3601, 0.2602, 0.2727, 0.3103, 0.2188, 0.2812, 0.2917, 0.2602, 0.2727, 0.2912, 0.1912, 0.3474, 0.1572, 0.3103, 0.2188, 0.2912, 0.1912, 0.3333, 0.1262, 0.3915, 0.1109, 0.3474, 0.1572, 0.3333, 0.1262, 0.3805, 0.0727, 0.4398, 0.08049, 0.3915, 0.1109, 0.3805, 0.0727, 0.4342, 0.04161, 0.4896, 0.06688, 0.4398, 0.08049, 0.4342, 0.04161, 0.4881, 0.02892, 0.54, 0.06963, 0.4896, 0.06688, 0.4881, 0.02892, 0.543, 0.02888, 0.5891, 0.08793, 0.54, 0.06963, 0.543, 0.02888, 0.596, 0.0521, 0.6348, 0.1218, 0.5891, 0.08793, 0.596, 0.0521, 0.6457, 0.08724, 0.6767, 0.1696, 0.6348, 0.1218, 0.6457, 0.08724, 0.6916, 0.1386, 0.7127, 0.2315, 0.6767, 0.1696, 0.6916, 0.1386, 0.7313, 0.2059, 0.7401, 0.3062, 0.7127, 0.2315, 0.7313, 0.2059, 0.7626, 0.2875, 0.7577, 0.3879, 0.7401, 0.3062, 0.7626, 0.2875, 0.7802, 0.3785, 0.7655, 0.4712, 0.7577, 0.3879, 0.7802, 0.3785, 0.7872, 0.4688, 0.7645, 0.5551, 0.7655, 0.4712, 0.7872, 0.4688, 0.787, 0.5591])
_uv = me_cylinder_002.uv_layers.new(name='Logo Map')
_uv.uv.foreach_set('vector', [0.2194, 0.8499, 0.2176, 0.8497, 0.2176, 0.847, 0.2195, 0.8469, 0.2195, 0.8469, 0.2176, 0.847, 0.2171, 0.8443, 0.219, 0.8439, 0.219, 0.8439, 0.2171, 0.8443, 0.216, 0.8417, 0.2178, 0.8409, 0.2178, 0.8409, 0.216, 0.8417, 0.2144, 0.8393, 0.216, 0.8382, 0.216, 0.8382, 0.2144, 0.8393, 0.2123, 0.8373, 0.2136, 0.836, 0.2136, 0.836, 0.2123, 0.8373, 0.2099, 0.8358, 0.2108, 0.8342, 0.2108, 0.8342, 0.2099, 0.8358, 0.2071, 0.8347, 0.2078, 0.833, 0.2078, 0.833, 0.2071, 0.8347, 0.2042, 0.8341, 0.2045, 0.8323, 0.2045, 0.8323, 0.2042, 0.8341, 0.2012, 0.834, 0.2011, 0.8322, 0.2011, 0.8322, 0.2012, 0.834, 0.1983, 0.8345, 0.1978, 0.8327, 0.1978, 0.8327, 0.1983, 0.8345, 0.1955, 0.8355, 0.1946, 0.8338, 0.1946, 0.8338, 0.1955, 0.8355, 0.1929, 0.837, 0.1917, 0.8355, 0.1917, 0.8355, 0.1929, 0.837, 0.1907, 0.8389, 0.1892, 0.8377, 0.1892, 0.8377, 0.1907, 0.8389, 0.189, 0.8413, 0.1873, 0.8404, 0.1873, 0.8404, 0.189, 0.8413, 0.1878, 0.8438, 0.186, 0.8433, 0.186, 0.8433, 0.1878, 0.8438, 0.1872, 0.8465, 0.1853, 0.8463, 0.1853, 0.8463, 0.1872, 0.8465, 0.1872, 0.8492, 0.1853, 0.8493, 0.1853, 0.8493, 0.1872, 0.8492, 0.1877, 0.8519, 0.1858, 0.8524, 0.1858, 0.8524, 0.1877, 0.8519, 0.1887, 0.8545, 0.1869, 0.8553, 0.1869, 0.8553, 0.1887, 0.8545, 0.1903, 0.8569, 0.1888, 0.858, 0.1888, 0.858, 0.1903, 0.8569, 0.1924, 0.8589, 0.1912, 0.8603, 0.1912, 0.8603, 0.1924, 0.8589, 0.1949, 0.8604, 0.194, 0.862, 0.194, 0.862, 0.1949, 0.8604, 0.1976, 0.8615, 0.197, 0.8632, 0.197, 0.8632, 0.1976, 0.8615, 0.2005, 0.8621, 0.2003, 0.8639, 0.2003, 0.8639, 0.2005, 0.8621, 0.2035, 0.8622, 0.2036, 0.864, 0.2036, 0.864, 0.2035, 0.8622, 0.2065, 0.8617, 0.2069, 0.8635, 0.2069, 0.8635, 0.2065, 0.8617, 0.2093, 0.8608, 0.2101, 0.8624, 0.2101, 0.8624, 0.2093, 0.8608, 0.2119, 0.8593, 0.2131, 0.8607, 0.2131, 0.8607, 0.2119, 0.8593, 0.2141, 0.8573, 0.2156, 0.8585, 0.2156, 0.8585, 0.2141, 0.8573, 0.2158, 0.855, 0.2175, 0.8559, 0.2067, 0.8748, 0.2072, 0.8728, 0.208, 0.8709, 0.2092, 0.8692, 0.2108, 0.8677, 0.2127, 0.8666, 0.2147, 0.8658, 0.2169, 0.8654, 0.2191, 0.8654, 0.2213, 0.8658, 0.2234, 0.8666, 0.2252, 0.8677, 0.2268, 0.8692, 0.228, 0.8709, 0.2289, 0.8728, 0.2293, 0.8748, 0.2293, 0.8769, 0.2289, 0.8789, 0.228, 0.8808, 0.2268, 0.8826, 0.2252, 0.884, 0.2234, 0.8852, 0.2213, 0.886, 0.2191, 0.8864, 0.2169, 0.8864, 0.2147, 0.886, 0.2127, 0.8852, 0.2108, 0.884, 0.2092, 0.8826, 0.208, 0.8808, 0.2072, 0.8789, 0.2067, 0.8769, 0.2175, 0.8559, 0.2158, 0.855, 0.2169, 0.8524, 0.2188, 0.853, 0.2188, 0.853, 0.2169, 0.8524, 0.2176, 0.8497, 0.2194, 0.8499, 0.2414, 0.8377, 0.2418, 0.8396, 0.2418, 0.8415, 0.2414, 0.8434, 0.2407, 0.8452, 0.2395, 0.8468, 0.2381, 0.8481, 0.2363, 0.8492, 0.2344, 0.8499, 0.2324, 0.8503, 0.2304, 0.8503, 0.2283, 0.8499, 0.2264, 0.8492, 0.2247, 0.8481, 0.2233, 0.8468, 0.2221, 0.8452, 0.2213, 0.8434, 0.2209, 0.8415, 0.2209, 0.8396, 0.2213, 0.8377, 0.2221, 0.836, 0.2233, 0.8344, 0.2247, 0.833, 0.2264, 0.832, 0.2283, 0.8312, 0.2304, 0.8309, 0.2324, 0.8309, 0.2344, 0.8312, 0.2363, 0.832, 0.2381, 0.833, 0.2395, 0.8344, 0.2407, 0.836, 0.2056, 0.8771, 0.2056, 0.8753, 0.2067, 0.8752, 0.2067, 0.8772, 0.2109, 0.849, 0.2109, 0.8475, 0.2164, 0.8471, 0.2163, 0.8496, 0.2053, 0.879, 0.2056, 0.8771, 0.2067, 0.8772, 0.2063, 0.8793, 0.2109, 0.8475, 0.2107, 0.846, 0.2159, 0.8446, 0.2164, 0.8471, 0.2045, 0.8807, 0.2053, 0.879, 0.2063, 0.8793, 0.2055, 0.8812, 0.2107, 0.846, 0.2101, 0.8445, 0.2149, 0.8422, 0.2159, 0.8446, 0.2034, 0.8823, 0.2045, 0.8807, 0.2055, 0.8812, 0.2042, 0.883, 0.2101, 0.8445, 0.2092, 0.8433, 0.2135, 0.84, 0.2149, 0.8422, 0.2019, 0.8837, 0.2034, 0.8823, 0.2042, 0.883, 0.2026, 0.8845, 0.2092, 0.8433, 0.208, 0.8422, 0.2115, 0.8382, 0.2135, 0.84, 0.2002, 0.8847, 0.2019, 0.8837, 0.2026, 0.8845, 0.2007, 0.8856, 0.208, 0.8422, 0.2067, 0.8413, 0.2093, 0.8368, 0.2115, 0.8382, 0.1983, 0.8854, 0.2002, 0.8847, 0.2007, 0.8856, 0.1986, 0.8864, 0.2067, 0.8413, 0.2051, 0.8407, 0.2068, 0.8358, 0.2093, 0.8368, 0.1963, 0.8858, 0.1983, 0.8854, 0.1986, 0.8864, 0.1964, 0.8868, 0.2051, 0.8407, 0.2035, 0.8404, 0.2041, 0.8353, 0.2068, 0.8358, 0.1943, 0.8858, 0.1963, 0.8858, 0.1964, 0.8868, 0.1942, 0.8868, 0.2035, 0.8404, 0.2018, 0.8403, 0.2013, 0.8352, 0.2041, 0.8353, 0.1923, 0.8854, 0.1943, 0.8858, 0.1942, 0.8868, 0.192, 0.8864, 0.2018, 0.8403, 0.2001, 0.8406, 0.1986, 0.8356, 0.2013, 0.8352, 0.1904, 0.8846, 0.1923, 0.8854, 0.192, 0.8864, 0.1899, 0.8855, 0.2001, 0.8406, 0.1986, 0.8411, 0.196, 0.8365, 0.1986, 0.8356, 0.1887, 0.8835, 0.1904, 0.8846, 0.1899, 0.8855, 0.1879, 0.8844, 0.1986, 0.8411, 0.1971, 0.842, 0.1937, 0.8379, 0.196, 0.8365, 0.1872, 0.8822, 0.1887, 0.8835, 0.1879, 0.8844, 0.1863, 0.8828, 0.1971, 0.842, 0.1959, 0.843, 0.1917, 0.8397, 0.1937, 0.8379, 0.1861, 0.8806, 0.1872, 0.8822, 0.1863, 0.8828, 0.1851, 0.881, 0.1959, 0.843, 0.1949, 0.8443, 0.1901, 0.8418, 0.1917, 0.8397, 0.1853, 0.8788, 0.1861, 0.8806, 0.1851, 0.881, 0.1842, 0.8791, 0.1949, 0.8443, 0.1942, 0.8457, 0.189, 0.8442, 0.1901, 0.8418, 0.1849, 0.8769, 0.1853, 0.8788, 0.1842, 0.8791, 0.1838, 0.877, 0.1942, 0.8457, 0.1939, 0.8472, 0.1884, 0.8466, 0.189, 0.8442, 0.1849, 0.875, 0.1849, 0.8769, 0.1838, 0.877, 0.1838, 0.8749, 0.1939, 0.8472, 0.1938, 0.8487, 0.1884, 0.8492, 0.1884, 0.8466, 0.1853, 0.8732, 0.1849, 0.875, 0.1838, 0.8749, 0.1843, 0.8729, 0.1938, 0.8487, 0.1941, 0.8503, 0.1888, 0.8516, 0.1884, 0.8492, 0.1861, 0.8714, 0.1853, 0.8732, 0.1843, 0.8729, 0.1851, 0.8709, 0.1941, 0.8503, 0.1947, 0.8517, 0.1898, 0.854, 0.1888, 0.8516, 0.1872, 0.8698, 0.1861, 0.8714, 0.1851, 0.8709, 0.1864, 0.8692, 0.1947, 0.8517, 0.1956, 0.853, 0.1913, 0.8562, 0.1898, 0.854, 0.1887, 0.8685, 0.1872, 0.8698, 0.1864, 0.8692, 0.188, 0.8677, 0.1956, 0.853, 0.1967, 0.8541, 0.1932, 0.858, 0.1913, 0.8562, 0.1904, 0.8674, 0.1887, 0.8685, 0.188, 0.8677, 0.1899, 0.8665, 0.1967, 0.8541, 0.1981, 0.8549, 0.1955, 0.8595, 0.1932, 0.858, 0.1923, 0.8667, 0.1904, 0.8674, 0.1899, 0.8665, 0.192, 0.8657, 0.1981, 0.8549, 0.1996, 0.8555, 0.198, 0.8604, 0.1955, 0.8595, 0.1943, 0.8664, 0.1923, 0.8667, 0.192, 0.8657, 0.1942, 0.8654, 0.1996, 0.8555, 0.2013, 0.8559, 0.2007, 0.861, 0.198, 0.8604, 0.1963, 0.8664, 0.1943, 0.8664, 0.1942, 0.8654, 0.1964, 0.8654, 0.2013, 0.8559, 0.203, 0.8559, 0.2034, 0.8611, 0.2007, 0.861, 0.1983, 0.8668, 0.1963, 0.8664, 0.1964, 0.8654, 0.1986, 0.8658, 0.203, 0.8559, 0.2046, 0.8556, 0.2061, 0.8606, 0.2034, 0.8611, 0.2001, 0.8676, 0.1983, 0.8668, 0.1986, 0.8658, 0.2007, 0.8666, 0.2046, 0.8556, 0.2062, 0.8551, 0.2087, 0.8597, 0.2061, 0.8606, 0.2018, 0.8687, 0.2001, 0.8676, 0.2007, 0.8666, 0.2026, 0.8678, 0.2062, 0.8551, 0.2076, 0.8543, 0.2111, 0.8583, 0.2087, 0.8597, 0.2033, 0.87, 0.2018, 0.8687, 0.2026, 0.8678, 0.2042, 0.8694, 0.2076, 0.8543, 0.2089, 0.8532, 0.2131, 0.8565, 0.2111, 0.8583, 0.2044, 0.8717, 0.2033, 0.87, 0.2042, 0.8694, 0.2054, 0.8712, 0.2089, 0.8532, 0.2098, 0.8519, 0.2147, 0.8544, 0.2131, 0.8565, 0.2052, 0.8734, 0.2044, 0.8717, 0.2054, 0.8712, 0.2063, 0.8731, 0.2098, 0.8519, 0.2105, 0.8505, 0.2158, 0.8521, 0.2147, 0.8544, 0.2056, 0.8753, 0.2052, 0.8734, 0.2063, 0.8731, 0.2067, 0.8752, 0.2105, 0.8505, 0.2109, 0.849, 0.2163, 0.8496, 0.2158, 0.8521, 3.283, -0.1929, 3.488, 0.8178, 3.295, 0.8503, 3.105, -0.1629, 3.461, -0.2251, 3.68, 0.7829, 3.488, 0.8178, 3.283, -0.1929, 3.639, -0.2596, 3.872, 0.7457, 3.68, 0.7829, 3.461, -0.2251, -1.943, -0.2251, -2.162, 0.7829, -2.354, 0.7457, -2.12, -0.2596, -1.765, -0.1929, -1.969, 0.8178, -2.162, 0.7829, -1.943, -0.2251, -1.586, -0.1629, -1.777, 0.8502, -1.969, 0.8178, -1.765, -0.1929, -1.408, -0.135, -1.583, 0.8803, -1.777, 0.8502, -1.586, -0.1629, -1.228, -0.1094, -1.389, 0.9081, -1.583, 0.8803, -1.408, -0.135, -1.049, -0.08595, -1.195, 0.9334, -1.389, 0.9081, -1.228, -0.1094, -0.8689, -0.06475, -1.001, 0.9563, -1.195, 0.9334, -1.049, -0.08595, -0.6887, -0.04577, -0.8061, 0.9768, -1.001, 0.9563, -0.8689, -0.06475, -0.5083, -0.02901, -0.611, 0.9949, -0.8061, 0.9768, -0.6887, -0.04577, -0.3276, -0.01449, -0.4157, 1.011, -0.611, 0.9949, -0.5083, -0.02901, -0.1468, -0.00219, -0.2202, 1.024, -0.4157, 1.011, -0.3276, -0.01449, 0.03422, 0.007874, -0.02454, 1.035, -0.2202, 1.024, -0.1468, -0.00219, 0.2154, 0.0157, 0.1713, 1.043, -0.02454, 1.035, 0.03422, 0.007874, 0.3966, 0.0213, 0.3672, 1.049, 0.1713, 1.043, 0.2154, 0.0157, 0.5779, 0.02465, 0.5632, 1.053, 0.3672, 1.049, 0.3966, 0.0213, 0.7592, 0.02577, 0.7592, 1.054, 0.5632, 1.053, 0.5779, 0.02465, 0.9405, 0.02465, 0.9552, 1.053, 0.7592, 1.054, 0.7592, 0.02577, 1.122, 0.0213, 1.151, 1.049, 0.9552, 1.053, 0.9405, 0.02465, 1.303, 0.0157, 1.347, 1.043, 1.151, 1.049, 1.122, 0.0213, 1.484, 0.007874, 1.543, 1.035, 1.347, 1.043, 1.303, 0.0157, 1.665, -0.00219, 1.739, 1.024, 1.543, 1.035, 1.484, 0.007874, 1.846, -0.01449, 1.934, 1.011, 1.739, 1.024, 1.665, -0.00219, 2.027, -0.02901, 2.129, 0.9949, 1.934, 1.011, 1.846, -0.01449, 2.207, -0.04577, 2.324, 0.9768, 2.129, 0.9949, 2.027, -0.02901, 2.387, -0.06475, 2.519, 0.9563, 2.324, 0.9768, 2.207, -0.04577, 2.567, -0.08595, 2.714, 0.9334, 2.519, 0.9563, 2.387, -0.06475, 2.747, -0.1094, 2.908, 0.9081, 2.714, 0.9334, 2.567, -0.08595, 2.926, -0.135, 3.102, 0.8803, 2.908, 0.9081, 2.747, -0.1094, 3.105, -0.1629, 3.295, 0.8503, 3.102, 0.8803, 2.926, -0.135, 0.2176, 0.847, 0.2176, 0.8497, 0.2163, 0.8496, 0.2164, 0.8471, 0.2171, 0.8443, 0.2176, 0.847, 0.2164, 0.8471, 0.2159, 0.8446, 0.216, 0.8417, 0.2171, 0.8443, 0.2159, 0.8446, 0.2149, 0.8422, 0.2144, 0.8393, 0.216, 0.8417, 0.2149, 0.8422, 0.2135, 0.84, 0.2123, 0.8373, 0.2144, 0.8393, 0.2135, 0.84, 0.2115, 0.8382, 0.2099, 0.8358, 0.2123, 0.8373, 0.2115, 0.8382, 0.2093, 0.8368, 0.2071, 0.8347, 0.2099, 0.8358, 0.2093, 0.8368, 0.2068, 0.8358, 0.2042, 0.8341, 0.2071, 0.8347, 0.2068, 0.8358, 0.2041, 0.8353, 0.2012, 0.834, 0.2042, 0.8341, 0.2041, 0.8353, 0.2013, 0.8352, 0.1983, 0.8345, 0.2012, 0.834, 0.2013, 0.8352, 0.1986, 0.8356, 0.1955, 0.8355, 0.1983, 0.8345, 0.1986, 0.8356, 0.196, 0.8365, 0.1929, 0.837, 0.1955, 0.8355, 0.196, 0.8365, 0.1937, 0.8379, 0.1907, 0.8389, 0.1929, 0.837, 0.1937, 0.8379, 0.1917, 0.8397, 0.189, 0.8413, 0.1907, 0.8389, 0.1917, 0.8397, 0.1901, 0.8418, 0.1878, 0.8438, 0.189, 0.8413, 0.1901, 0.8418, 0.189, 0.8442, 0.1872, 0.8465, 0.1878, 0.8438, 0.189, 0.8442, 0.1884, 0.8466, 0.1872, 0.8492, 0.1872, 0.8465, 0.1884, 0.8466, 0.1884, 0.8492, 0.1877, 0.8519, 0.1872, 0.8492, 0.1884, 0.8492, 0.1888, 0.8516, 0.1887, 0.8545, 0.1877, 0.8519, 0.1888, 0.8516, 0.1898, 0.854, 0.1903, 0.8569, 0.1887, 0.8545, 0.1898, 0.854, 0.1913, 0.8562, 0.1924, 0.8589, 0.1903, 0.8569, 0.1913, 0.8562, 0.1932, 0.858, 0.1949, 0.8604, 0.1924, 0.8589, 0.1932, 0.858, 0.1955, 0.8595, 0.1976, 0.8615, 0.1949, 0.8604, 0.1955, 0.8595, 0.198, 0.8604, 0.2005, 0.8621, 0.1976, 0.8615, 0.198, 0.8604, 0.2007, 0.861, 0.2035, 0.8622, 0.2005, 0.8621, 0.2007, 0.861, 0.2034, 0.8611, 0.2065, 0.8617, 0.2035, 0.8622, 0.2034, 0.8611, 0.2061, 0.8606, 0.2093, 0.8608, 0.2065, 0.8617, 0.2061, 0.8606, 0.2087, 0.8597, 0.2119, 0.8593, 0.2093, 0.8608, 0.2087, 0.8597, 0.2111, 0.8583, 0.2141, 0.8573, 0.2119, 0.8593, 0.2111, 0.8583, 0.2131, 0.8565, 0.2158, 0.855, 0.2141, 0.8573, 0.2131, 0.8565, 0.2147, 0.8544, 0.2169, 0.8524, 0.2158, 0.855, 0.2147, 0.8544, 0.2158, 0.8521, 0.2176, 0.8497, 0.2169, 0.8524, 0.2158, 0.8521, 0.2163, 0.8496, 0.2188, 0.853, 0.2194, 0.8499, 0.2209, 0.8501, 0.2202, 0.8534, 0.2175, 0.8559, 0.2188, 0.853, 0.2202, 0.8534, 0.2189, 0.8565, 0.2156, 0.8585, 0.2175, 0.8559, 0.2189, 0.8565, 0.2168, 0.8595, 0.2131, 0.8607, 0.2156, 0.8585, 0.2168, 0.8595, 0.214, 0.8619, 0.2101, 0.8624, 0.2131, 0.8607, 0.214, 0.8619, 0.2109, 0.8638, 0.2069, 0.8635, 0.2101, 0.8624, 0.2109, 0.8638, 0.2073, 0.8649, 0.2036, 0.864, 0.2069, 0.8635, 0.2073, 0.8649, 0.2037, 0.8654, 0.2003, 0.8639, 0.2036, 0.864, 0.2037, 0.8654, 0.2001, 0.8654, 0.197, 0.8632, 0.2003, 0.8639, 0.2001, 0.8654, 0.1965, 0.8645, 0.194, 0.862, 0.197, 0.8632, 0.1965, 0.8645, 0.1932, 0.8633, 0.1912, 0.8603, 0.194, 0.862, 0.1932, 0.8633, 0.1902, 0.8614, 0.1888, 0.858, 0.1912, 0.8603, 0.1902, 0.8614, 0.1875, 0.859, 0.1869, 0.8553, 0.1888, 0.858, 0.1875, 0.859, 0.1855, 0.856, 0.1858, 0.8524, 0.1869, 0.8553, 0.1855, 0.856, 0.1843, 0.8527, 0.1853, 0.8493, 0.1858, 0.8524, 0.1843, 0.8527, 0.1838, 0.8494, 0.1853, 0.8463, 0.1853, 0.8493, 0.1838, 0.8494, 0.1838, 0.8462, 0.186, 0.8433, 0.1853, 0.8463, 0.1838, 0.8462, 0.1845, 0.8429, 0.1873, 0.8404, 0.186, 0.8433, 0.1845, 0.8429, 0.1859, 0.8397, 0.1892, 0.8377, 0.1873, 0.8404, 0.1859, 0.8397, 0.1879, 0.8367, 0.1917, 0.8355, 0.1892, 0.8377, 0.1879, 0.8367, 0.1907, 0.8344, 0.1946, 0.8338, 0.1917, 0.8355, 0.1907, 0.8344, 0.1939, 0.8324, 0.1978, 0.8327, 0.1946, 0.8338, 0.1939, 0.8324, 0.1975, 0.8313, 0.2011, 0.8322, 0.1978, 0.8327, 0.1975, 0.8313, 0.201, 0.8309, 0.2045, 0.8323, 0.2011, 0.8322, 0.201, 0.8309, 0.2047, 0.8309, 0.2078, 0.833, 0.2045, 0.8323, 0.2047, 0.8309, 0.2082, 0.8317, 0.2108, 0.8342, 0.2078, 0.833, 0.2082, 0.8317, 0.2115, 0.833, 0.2136, 0.836, 0.2108, 0.8342, 0.2115, 0.833, 0.2146, 0.8348, 0.216, 0.8382, 0.2136, 0.836, 0.2146, 0.8348, 0.2172, 0.8373, 0.2178, 0.8409, 0.216, 0.8382, 0.2172, 0.8373, 0.2193, 0.8402, 0.219, 0.8439, 0.2178, 0.8409, 0.2193, 0.8402, 0.2205, 0.8435, 0.2195, 0.8469, 0.219, 0.8439, 0.2205, 0.8435, 0.2209, 0.8468, 0.2194, 0.8499, 0.2195, 0.8469, 0.2209, 0.8468, 0.2209, 0.8501])
_uv.active_render = True
me_cylinder_002.materials.append(mat_paper)
me_cylinder_002.update()

# ---- curves / text
cu_beziercurve = bpy.data.curves.new('BezierCurve', 'CURVE')
cu_beziercurve.dimensions = '3D'
_sp = cu_beziercurve.splines.new('BEZIER'); _sp.bezier_points.add(9)
_sp.bezier_points.foreach_set('co', [-0.64, 0.09479, -0.395, 0.7311, 0.5151, -0.3349, 0.07869, -0.7664, -0.2942, -0.5623, -0.2231, -0.3365, -0.1393, 0.6016, -0.1277, 0.3698, -0.307, 0.06761, -0.1976, -0.01653, 0.08349, 0.2137, 0.1235, 0.2954, -0.1457, 0.0724, 0.4047, 0.04761, -0.04717, 0.8261])
_sp.bezier_points.foreach_set('handle_left', [-0.7099, -0.2154, -0.1947, 0.3523, 0.9279, -0.33, 0.5916, -0.812, -0.4548, -0.4422, -0.5785, -0.2474, -0.5491, 0.4469, -0.0937, 0.7677, -0.1031, -0.06343, -0.01177, -0.314, -0.1675, 0.1088, 0.5174, 0.2683, -0.1856, -0.1923, 0.3898, 0.3085, 0.3209, 0.6875])
_sp.bezier_points.foreach_set('handle_right', [-0.4657, 0.8689, -0.8951, 1.27, -0.07197, -0.3417, -0.104, -0.7502, -0.2371, -0.7022, 0.1907, -0.4403, 0.3948, 0.8032, -0.1721, 0.02096, -0.4858, 0.1825, -0.3263, 0.1895, 0.2573, 0.2754, -0.1084, 0.3114, -0.07045, 0.3632, 0.4356, -0.07768, -0.09272, 0.9086])
for _p, _l, _r in zip(_sp.bezier_points, ['ALIGNED', 'ALIGNED', 'ALIGNED', 'ALIGNED', 'ALIGNED', 'ALIGNED', 'ALIGNED', 'ALIGNED', 'FREE', 'FREE'], ['ALIGNED', 'ALIGNED', 'ALIGNED', 'ALIGNED', 'ALIGNED', 'ALIGNED', 'ALIGNED', 'ALIGNED', 'FREE', 'FREE']): _p.handle_left_type = _l; _p.handle_right_type = _r
_sp.bezier_points.foreach_set('radius', [0.1607, 0.7445, 0.7445, 0.7445, 0.7445, 0.7445, 0.7445, 0.5242, 0.3379, 0.02432])
_sp.order_u = 0
_sp.order_v = 0
_sp.resolution_u = 20
_sp = cu_beziercurve.splines.new('BEZIER'); _sp.bezier_points.add(0)
_sp.bezier_points.foreach_set('co', [0.7311, 0.5151, -0.3349])
_sp.bezier_points.foreach_set('handle_left', [0.3523, 0.9279, -0.33])
_sp.bezier_points.foreach_set('handle_right', [1.27, -0.07197, -0.3417])
for _p, _l, _r in zip(_sp.bezier_points, ['ALIGNED'], ['ALIGNED']): _p.handle_left_type = _l; _p.handle_right_type = _r
_sp.bezier_points.foreach_set('radius', [0.7445])
_sp.order_u = 0
_sp.order_v = 0
_sp.resolution_u = 20
cu_beziercurve.materials.append(mat_material_003)
cu_beziercurve.use_path = True
cu_beziercurve.use_radius = False
cu_beziercurve.bevel_mode = 'OBJECT'
cu_beziercurve.bevel_profile.use_clip = True
cu_beziercurve.bevel_resolution = 0
cu_beziercurve.offset = 0.01
cu_beziercurve.resolution_u = 20
cu_beziercurve.fill_mode = 'FULL'
cu_beziercurve.use_fill_caps = True
cu_plane = bpy.data.curves.new('Plane', 'CURVE')
cu_plane.dimensions = '3D'
_sp = cu_plane.splines.new('POLY'); _sp.points.add(7)
_sp.points.foreach_set('co', [-0.1371, -0.608, 0.01369, 0.0, 0.07172, -0.22, 2.082e-08, 0.0, 0.6082, -0.1433, -5.163e-08, 0.0, 0.1093, 0.01703, -7.09e-09, 0.0, 0.003737, 0.587, 1.9e-08, 0.0, -0.1186, 0.0672, -3.196e-08, 0.0, -0.6258, 0.003023, 3.648e-08, 0.0, -0.1701, -0.2013, -0.01369, 0.0])
_sp.points.foreach_set('radius', [0.4361, 0.4361, 0.4361, 0.4361, 0.4361, 0.4361, 0.4361, 0.4361])
_sp.order_v = 0
_sp.resolution_v = 0
_sp.use_cyclic_u = True
_sp.use_endpoint_u = True
_sp.use_smooth = False
cu_plane.bevel_mode = 'OBJECT'
cu_plane.fill_mode = 'FULL'

# ---- objects
ob_ice_cream = bpy.data.objects.new('Ice Cream', cu_beziercurve)
ob_plane = bpy.data.objects.new('Plane', cu_plane)
ob_cup = bpy.data.objects.new('Cup', me_cylinder_002)

# ---- transforms, parenting, visibility, modifiers, constraints
ob_ice_cream.location = (0.07235, -0.1418, 1.09)
ob_ice_cream.rotation_euler = (0.0, -0.0, -10.66)
_m = ob_ice_cream.modifiers.new('Subdivision', 'SUBSURF')
_m.levels = 3
_m.render_levels = 3
ob_plane.location = (0.0, 0.0, 2.714)
ob_plane.rotation_euler = (-1.344e-07, 1.571, 0.0)
ob_cup.location = (-0.01633, -0.008332, 0.0)
ob_cup.rotation_euler = (0.0, -0.0, 6.512)
_m = ob_cup.modifiers.new('Subdivision', 'SUBSURF')
_m.uv_smooth = 'PRESERVE_CORNERS'
_m.levels = 4
_m.render_levels = 4
cu_beziercurve.bevel_object = ob_plane

# ---- collection membership
col_collection.objects.link(ob_ice_cream)
col_collection.objects.link(ob_plane)
col_collection.objects.link(ob_cup)

# ---- scene / render settings (as saved in the file)
scene.frame_start = 1; scene.frame_end = 250; scene.frame_set(169)
scene.render.engine = 'BLENDER_EEVEE_NEXT'
scene.render.resolution_percentage = 300
scene.cycles.sampling_pattern = 'TABULATED_SOBOL'
scene.eevee.taa_render_samples = 128
scene.eevee.use_gtao = True
scene.eevee.use_raytracing = True
scene.view_settings.view_transform = 'Filmic'
bpy.context.view_layer.update()

# ---- added for rendering (the .blend has no active camera and no usable light): camera, sun
cam_auto = bpy.data.cameras.new('AutoCamera')
cam_auto.lens = 50.0
cam_auto.sensor_width = 36.0
cam_auto.clip_end = 1000.0
ob_auto_camera = bpy.data.objects.new('AutoCamera', cam_auto)
scene.collection.objects.link(ob_auto_camera)
ob_auto_camera.location = (6.32895, -7.48279, 6.54849)
ob_auto_camera.rotation_euler = (1.09748, -7.21219e-08, 0.694738)
scene.camera = ob_auto_camera
light_auto_sun = bpy.data.lights.new('AutoSun', 'SUN')
light_auto_sun.energy = 3.0
light_auto_sun.angle = 0.0523599
ob_auto_sun = bpy.data.objects.new('AutoSun', light_auto_sun)
scene.collection.objects.link(ob_auto_sun)
ob_auto_sun.rotation_euler = (0.872665, 0.174533, 0.523599)
bpy.context.view_layer.update()
